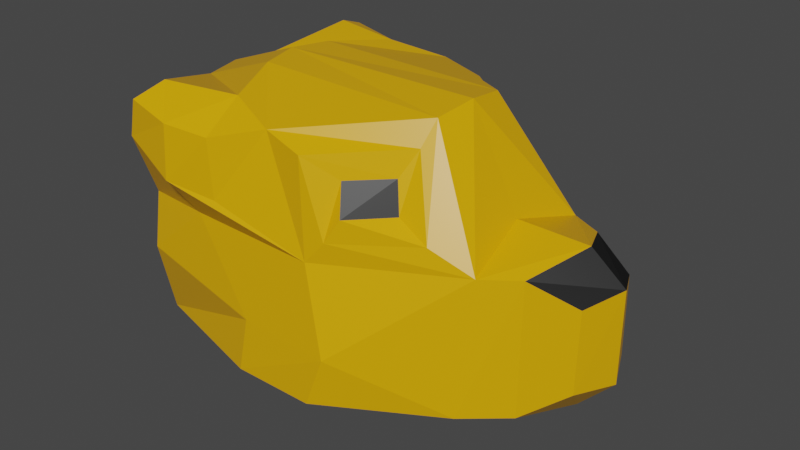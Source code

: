 # Source: bear.blend  (saved by Blender 3.2.14; exported with 4.5.12 LTS)
import bpy
from mathutils import Matrix  # noqa: F401  (used for matrix-valued properties, if any)

bpy.ops.wm.read_factory_settings(use_empty=True)
scene = bpy.context.scene
scene.name = 'Scene'

# ---- collections
col_collection = bpy.data.collections.new('Collection'); scene.collection.children.link(col_collection)

# ---- materials (node trees are filled in below, after node groups)
mat_material = bpy.data.materials.new('Material')
mat_material.alpha_threshold = 0.0
mat_material.use_transparent_shadow = False
mat_material.line_color = (0.0, 0.0, 0.0, 1.0)
mat_material_001 = bpy.data.materials.new('Material.001')
mat_material_001.use_transparent_shadow = False

# ---- material node trees
mat_material.use_nodes = True; mat_material.node_tree.nodes.clear()
_N = mat_material.node_tree.nodes; _L = mat_material.node_tree.links
n0 = _N.new('ShaderNodeOutputMaterial'); n0.name = 'Material Output'; n0.location = (300, 300)
n1 = _N.new('ShaderNodeBsdfPrincipled'); n1.name = 'Principled BSDF'; n1.location = (10, 300)
n1.distribution = 'GGX'
n1.subsurface_method = 'RANDOM_WALK_SKIN'
n1.inputs[0].default_value = (0.8, 0.3954, 0.0, 1.0)
n1.inputs[2].default_value = 0.4
n1.inputs[3].default_value = 1.45
n1.inputs[27].default_value = (0.0, 0.0, 0.0, 1.0)
n1.inputs[28].default_value = 1.0
_L.new(n1.outputs[0], n0.inputs[0])
n0.is_active_output = True
mat_material_001.use_nodes = True; mat_material_001.node_tree.nodes.clear()
_N = mat_material_001.node_tree.nodes; _L = mat_material_001.node_tree.links
n0 = _N.new('ShaderNodeBsdfPrincipled'); n0.name = 'Principled BSDF'; n0.location = (10, 300)
n0.distribution = 'GGX'
n0.subsurface_method = 'RANDOM_WALK_SKIN'
n0.inputs[0].default_value = (0.0, 0.0, 0.0, 1.0)
n0.inputs[3].default_value = 1.45
n0.inputs[27].default_value = (0.0, 0.0, 0.0, 1.0)
n0.inputs[28].default_value = 1.0
n1 = _N.new('ShaderNodeOutputMaterial'); n1.name = 'Material Output'; n1.location = (300, 300)
_L.new(n0.outputs[0], n1.inputs[0])
n1.is_active_output = True

# ---- world
world_world = bpy.data.worlds.new('World'); scene.world = world_world
world_world.use_nodes = True; world_world.node_tree.nodes.clear()
_N = world_world.node_tree.nodes; _L = world_world.node_tree.links
n0 = _N.new('ShaderNodeOutputWorld'); n0.name = 'World Output'; n0.location = (300, 300)
n1 = _N.new('ShaderNodeBackground'); n1.name = 'Background'; n1.location = (10, 300)
n1.inputs[0].default_value = (0.05088, 0.05088, 0.05088, 1.0)
_L.new(n1.outputs[0], n0.inputs[0])
n0.is_active_output = True
world_world.color = (0.05088, 0.05088, 0.05088)
world_world.use_sun_shadow = False
world_world.sun_shadow_jitter_overblur = 0.0

# ---- meshes
me_cube = bpy.data.meshes.new('Cube')
me_cube.from_pydata([(-0.2041, 0.8424, 0.8496), (0.1627, 0.985, -0.821), (0.6085, 0.289, 0.9598), (-1.231, 0.1929, -1.0), (-1.119, 0.8171, 0.9366), (-1.357, 0.7261, -0.8213), (0.6332, 0.4579, -0.9265), (-1.324, 0.2771, 0.7834), (-1.231, 0.0, -1.0), (0.6418, 0.0, 1.0), (-1.378, 0.0, 0.796), (0.7685, 0.0, -1.0), (0.1005, 0.8844, 0.1047), (0.2849, 0.9662, -0.4691), (-1.547, 0.2958, 0.03795), (-1.547, 0.2958, -0.2547), (-1.375, 0.7643, 0.07917), (-1.277, 0.8971, -0.2547), (1.07, 0.5212, 0.1844), (1.004, 0.5988, -0.7537), (0.9847, 0.0, 0.3333), (1.139, 0.0, -0.7484), (-1.545, 0.0, 0.1293), (-1.545, 0.0, -0.3333), (0.06297, 0.8612, 0.7691), (0.5806, 0.4074, 0.8015), (0.2267, 0.8511, 0.2583), (0.7941, 0.6097, 0.3262), (0.2603, 0.7229, 0.6202), (0.5042, 0.5138, 0.6309), (0.3223, 0.8098, 0.423), (0.5644, 0.5757, 0.4295), (-1.165, 1.036, 0.8589), (-0.5548, 1.0, 0.7541), (-0.5282, 1.0, 0.3541), (-1.235, 1.027, 0.5957), (1.307, 0.3842, 0.2012), (1.304, 0.3971, -0.722), (1.486, -0.007614, 0.3239), (1.483, 0.005273, -0.7578), (1.607, 0.2609, 0.07041), (1.604, 0.2738, -0.4896), (1.729, -0.004586, 0.1292), (1.726, 0.008301, -0.5068), (-0.7615, 0.2771, 0.9874), (-0.4248, 0.985, -0.821), (-0.6079, 0.1929, -1.0), (-0.5805, 0.7069, 0.9301), (-0.6079, 0.0, -1.0), (-0.8234, 0.0, 1.0), (-0.3823, 0.9437, -0.4544), (-0.8054, 0.8931, 0.1478), (-0.8641, 1.057, 0.7832), (-0.8588, 1.086, 0.4201)], [], [(22, 10, 7, 14), (14, 7, 4, 16), (45, 1, 6, 46), (2, 18, 27, 25), (16, 4, 32, 35), (18, 2, 9, 20), (46, 6, 11, 48), (47, 4, 7, 44), (44, 7, 10, 49), (6, 19, 21, 11), (18, 20, 38, 36), (45, 50, 13, 1), (50, 51, 12, 13), (1, 13, 19, 6), (13, 12, 18, 19), (3, 15, 17, 5), (15, 14, 16, 17), (8, 23, 15, 3), (23, 22, 14, 15), (25, 27, 31, 29), (18, 12, 26, 27), (12, 0, 24, 26), (0, 2, 25, 24), (30, 28, 29, 31), (24, 25, 29, 28), (27, 26, 30, 31), (26, 24, 28, 30), (53, 52, 33, 34), (51, 16, 35, 53), (0, 12, 34, 33), (47, 0, 33, 52), (39, 37, 41, 43), (41, 40, 42, 43), (19, 18, 36, 37), (21, 19, 37, 39), (37, 36, 40, 41), (36, 38, 42, 40), (4, 47, 52, 32), (12, 51, 53, 34), (35, 32, 52, 53), (17, 16, 51, 50), (5, 17, 50, 45), (2, 44, 49, 9), (0, 47, 44, 2), (3, 46, 48, 8), (5, 45, 46, 3)])
me_cube.polygons.foreach_set('material_index', [0, 0, 0, 0, 0, 0, 0, 0, 0, 0, 0, 0, 0, 0, 0, 0, 0, 0, 0, 0, 0, 0, 0, 1, 0, 0, 0, 0, 0, 0, 0, 0, 0, 0, 0, 0, 1, 0, 0, 0, 0, 0, 0, 0, 0, 0])
_uv = me_cube.uv_layers.new(name='UVMap')
_uv.uv.foreach_set('vector', [0.5417, 0.125, 0.625, 0.125, 0.625, 0.1491, 0.5417, 0.1491, 0.5417, 0.1491, 0.625, 0.1491, 0.625, 0.25, 0.5417, 0.25, 0.2029, 0.5, 0.375, 0.5, 0.375, 0.6009, 0.2029, 0.6009, 0.625, 0.6009, 0.5417, 0.6009, 0.5417, 0.6009, 0.625, 0.6009, 0.5417, 0.25, 0.625, 0.25, 0.625, 0.25, 0.5417, 0.25, 0.5417, 0.6009, 0.625, 0.6009, 0.625, 0.625, 0.5417, 0.625, 0.2029, 0.6009, 0.375, 0.6009, 0.375, 0.625, 0.2029, 0.625, 0.7971, 0.5, 0.875, 0.5, 0.875, 0.6009, 0.7971, 0.6009, 0.7971, 0.6009, 0.875, 0.6009, 0.875, 0.625, 0.7971, 0.625, 0.375, 0.6009, 0.4583, 0.6009, 0.4583, 0.625, 0.375, 0.625, 0.5417, 0.6009, 0.5417, 0.625, 0.5417, 0.625, 0.5417, 0.6009, 0.375, 0.3279, 0.4583, 0.3279, 0.4583, 0.5, 0.375, 0.5, 0.4583, 0.3279, 0.5417, 0.3279, 0.5417, 0.5, 0.4583, 0.5, 0.375, 0.5, 0.4583, 0.5, 0.4583, 0.6009, 0.375, 0.6009, 0.4583, 0.5, 0.5417, 0.5, 0.5417, 0.6009, 0.4583, 0.6009, 0.375, 0.1491, 0.4583, 0.1491, 0.4583, 0.25, 0.375, 0.25, 0.4583, 0.1491, 0.5417, 0.1491, 0.5417, 0.25, 0.4583, 0.25, 0.375, 0.125, 0.4583, 0.125, 0.4583, 0.1491, 0.375, 0.1491, 0.4583, 0.125, 0.5417, 0.125, 0.5417, 0.1491, 0.4583, 0.1491, 0.625, 0.6009, 0.5417, 0.6009, 0.5417, 0.6009, 0.625, 0.6009, 0.5417, 0.6009, 0.5417, 0.5, 0.5417, 0.5, 0.5417, 0.6009, 0.5417, 0.5, 0.625, 0.5, 0.625, 0.5, 0.5417, 0.5, 0.625, 0.5, 0.625, 0.6009, 0.625, 0.6009, 0.625, 0.5, 0.5417, 0.5, 0.625, 0.5, 0.625, 0.6009, 0.5417, 0.6009, 0.625, 0.5, 0.625, 0.6009, 0.625, 0.6009, 0.625, 0.5, 0.5417, 0.6009, 0.5417, 0.5, 0.5417, 0.5, 0.5417, 0.6009, 0.5417, 0.5, 0.625, 0.5, 0.625, 0.5, 0.5417, 0.5, 0.5417, 0.3279, 0.625, 0.3279, 0.625, 0.5, 0.5417, 0.5, 0.5417, 0.3279, 0.5417, 0.25, 0.5417, 0.25, 0.5417, 0.3279, 0.625, 0.5, 0.5417, 0.5, 0.5417, 0.5, 0.625, 0.5, 0.7971, 0.5, 0.625, 0.5, 0.625, 0.5, 0.7971, 0.5, 0.4583, 0.625, 0.4583, 0.6009, 0.4583, 0.6009, 0.4583, 0.625, 0.4583, 0.6009, 0.5417, 0.6009, 0.5417, 0.625, 0.4583, 0.625, 0.4583, 0.6009, 0.5417, 0.6009, 0.5417, 0.6009, 0.4583, 0.6009, 0.4583, 0.625, 0.4583, 0.6009, 0.4583, 0.6009, 0.4583, 0.625, 0.4583, 0.6009, 0.5417, 0.6009, 0.5417, 0.6009, 0.4583, 0.6009, 0.5417, 0.6009, 0.5417, 0.625, 0.5417, 0.625, 0.5417, 0.6009, 0.875, 0.5, 0.7971, 0.5, 0.7971, 0.5, 0.875, 0.5, 0.5417, 0.5, 0.5417, 0.3279, 0.5417, 0.3279, 0.5417, 0.5, 0.5417, 0.25, 0.625, 0.25, 0.625, 0.3279, 0.5417, 0.3279, 0.4583, 0.25, 0.5417, 0.25, 0.5417, 0.3279, 0.4583, 0.3279, 0.375, 0.25, 0.4583, 0.25, 0.4583, 0.3279, 0.375, 0.3279, 0.625, 0.6009, 0.7971, 0.6009, 0.7971, 0.625, 0.625, 0.625, 0.625, 0.5, 0.7971, 0.5, 0.7971, 0.6009, 0.625, 0.6009, 0.125, 0.6009, 0.2029, 0.6009, 0.2029, 0.625, 0.125, 0.625, 0.125, 0.5, 0.2029, 0.5, 0.2029, 0.6009, 0.125, 0.6009])
me_cube.materials.append(mat_material)
me_cube.materials.append(mat_material_001)
me_cube.use_mirror_vertex_groups = False
me_cube.update()

# ---- objects
ob_cube = bpy.data.objects.new('Cube', me_cube)

# ---- transforms, parenting, visibility, modifiers, constraints
ob_cube.location = (0.0, 0.0, 0.0)
ob_cube.lock_rotations_4d = False
ob_cube.empty_display_type = 'ARROWS'
ob_cube.lineart.crease_threshold = 0.0
_m = ob_cube.modifiers.new('Mirror', 'MIRROR')
_m.use_axis = (False, True, False)
_m.merge_threshold = 0.173

# ---- collection membership
col_collection.objects.link(ob_cube)

# ---- scene / render settings (as saved in the file)
scene.frame_start = 1; scene.frame_end = 250; scene.frame_set(0)
scene.render.engine = 'BLENDER_EEVEE_NEXT'
scene.cycles.sampling_pattern = 'TABULATED_SOBOL'
scene.cycles.use_light_tree = False
scene.view_settings.view_transform = 'Filmic'
bpy.context.view_layer.update()

# ---- added for rendering (the .blend has no active camera and no usable light): camera, sun
cam_auto = bpy.data.cameras.new('AutoCamera')
cam_auto.lens = 50.0
cam_auto.sensor_width = 36.0
cam_auto.clip_end = 1000.0
ob_auto_camera = bpy.data.objects.new('AutoCamera', cam_auto)
scene.collection.objects.link(ob_auto_camera)
ob_auto_camera.location = (4.17114, -4.89625, 3.26416)
ob_auto_camera.rotation_euler = (1.09748, -7.21219e-08, 0.694738)
scene.camera = ob_auto_camera
light_auto_sun = bpy.data.lights.new('AutoSun', 'SUN')
light_auto_sun.energy = 3.0
light_auto_sun.angle = 0.0523599
ob_auto_sun = bpy.data.objects.new('AutoSun', light_auto_sun)
scene.collection.objects.link(ob_auto_sun)
ob_auto_sun.rotation_euler = (0.872665, 0.174533, 0.523599)
bpy.context.view_layer.update()
